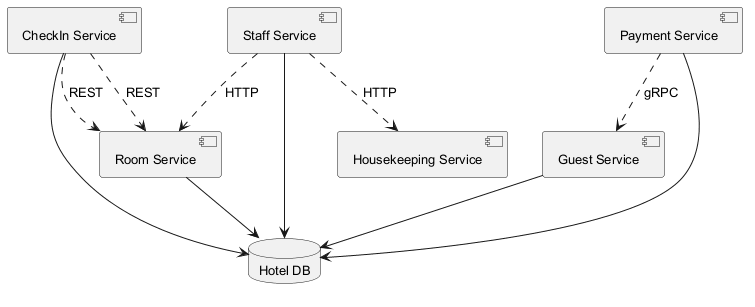

The diagram above was rendered by PlantUML. Its source (embedded in the PNG):
@startuml
skinparam backgroundColor #FFFFFF
skinparam classBackgroundColor #E8F4FA
skinparam classBorderColor #2C7DA0
skinparam defaultFontSize 13
component "Room Service" as C_RoomService
component "Guest Service" as C_GuestService
component "Staff Service" as C_StaffService
component "CheckIn Service" as C_CheckInService
component "Payment Service" as C_PaymentService
component "Housekeeping Service" as C_HousekeepingService
database "Hotel DB" as DB_hotel
C_RoomService --> DB_hotel
C_GuestService --> DB_hotel
C_StaffService --> DB_hotel
C_CheckInService --> DB_hotel
C_PaymentService --> DB_hotel
C_StaffService ..> C_RoomService : HTTP
C_StaffService ..> C_HousekeepingService : HTTP
C_PaymentService ..> C_GuestService : gRPC
C_CheckInService ..> C_RoomService : REST
C_CheckInService ..> C_RoomService : REST
@enduml